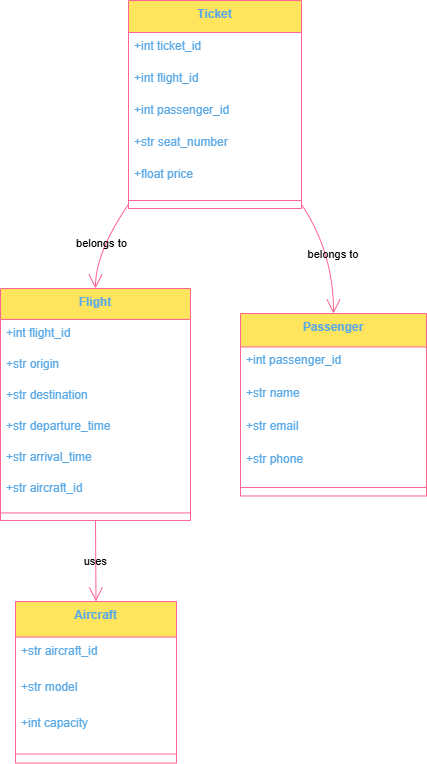

The diagram above was exported from draw.io. Its source (the exported page's mxGraphModel, read from the mxfile embedded in the PNG):
<mxGraphModel dx="820" dy="477" grid="1" gridSize="10" guides="1" tooltips="1" connect="1" arrows="1" fold="1" page="1" pageScale="1" pageWidth="850" pageHeight="1100" math="0" shadow="0">
  <root>
    <mxCell id="0" />
    <mxCell id="1" parent="0" />
    <mxCell id="FFuu2DiB0mzBL2Yku5af-1" value="Aircraft" style="swimlane;fontStyle=1;align=center;verticalAlign=top;childLayout=stackLayout;horizontal=1;startSize=35.561255560980904;horizontalStack=0;resizeParent=1;resizeParentMax=0;resizeLast=0;collapsible=0;marginBottom=0;labelBackgroundColor=none;fillColor=#FFE45E;strokeColor=#FF6392;fontColor=#5AA9E6;" vertex="1" parent="1">
      <mxGeometry x="35" y="621" width="161" height="161.5612555609809" as="geometry" />
    </mxCell>
    <mxCell id="FFuu2DiB0mzBL2Yku5af-2" value="+str aircraft_id" style="text;strokeColor=none;fillColor=none;align=left;verticalAlign=top;spacingLeft=4;spacingRight=4;overflow=hidden;rotatable=0;points=[[0,0.5],[1,0.5]];portConstraint=eastwest;labelBackgroundColor=none;fontColor=#5AA9E6;" vertex="1" parent="FFuu2DiB0mzBL2Yku5af-1">
      <mxGeometry y="35.561255560980904" width="161" height="36" as="geometry" />
    </mxCell>
    <mxCell id="FFuu2DiB0mzBL2Yku5af-3" value="+str model" style="text;strokeColor=none;fillColor=none;align=left;verticalAlign=top;spacingLeft=4;spacingRight=4;overflow=hidden;rotatable=0;points=[[0,0.5],[1,0.5]];portConstraint=eastwest;labelBackgroundColor=none;fontColor=#5AA9E6;" vertex="1" parent="FFuu2DiB0mzBL2Yku5af-1">
      <mxGeometry y="71.5612555609809" width="161" height="36" as="geometry" />
    </mxCell>
    <mxCell id="FFuu2DiB0mzBL2Yku5af-4" value="+int capacity" style="text;strokeColor=none;fillColor=none;align=left;verticalAlign=top;spacingLeft=4;spacingRight=4;overflow=hidden;rotatable=0;points=[[0,0.5],[1,0.5]];portConstraint=eastwest;labelBackgroundColor=none;fontColor=#5AA9E6;" vertex="1" parent="FFuu2DiB0mzBL2Yku5af-1">
      <mxGeometry y="107.5612555609809" width="161" height="36" as="geometry" />
    </mxCell>
    <mxCell id="FFuu2DiB0mzBL2Yku5af-5" style="line;strokeWidth=1;fillColor=none;align=left;verticalAlign=middle;spacingTop=-1;spacingLeft=3;spacingRight=3;rotatable=0;labelPosition=right;points=[];portConstraint=eastwest;strokeColor=#FF6392;labelBackgroundColor=none;fontColor=#5AA9E6;" vertex="1" parent="FFuu2DiB0mzBL2Yku5af-1">
      <mxGeometry y="143.5612555609809" width="161" height="18" as="geometry" />
    </mxCell>
    <mxCell id="FFuu2DiB0mzBL2Yku5af-6" value="Flight" style="swimlane;fontStyle=1;align=center;verticalAlign=top;childLayout=stackLayout;horizontal=1;startSize=30.93931681315104;horizontalStack=0;resizeParent=1;resizeParentMax=0;resizeLast=0;collapsible=0;marginBottom=0;labelBackgroundColor=none;fillColor=#FFE45E;strokeColor=#FF6392;fontColor=#5AA9E6;" vertex="1" parent="1">
      <mxGeometry x="20" y="308" width="190" height="231.93931681315104" as="geometry" />
    </mxCell>
    <mxCell id="FFuu2DiB0mzBL2Yku5af-7" value="+int flight_id" style="text;strokeColor=none;fillColor=none;align=left;verticalAlign=top;spacingLeft=4;spacingRight=4;overflow=hidden;rotatable=0;points=[[0,0.5],[1,0.5]];portConstraint=eastwest;labelBackgroundColor=none;fontColor=#5AA9E6;" vertex="1" parent="FFuu2DiB0mzBL2Yku5af-6">
      <mxGeometry y="30.93931681315104" width="190" height="31" as="geometry" />
    </mxCell>
    <mxCell id="FFuu2DiB0mzBL2Yku5af-8" value="+str origin" style="text;strokeColor=none;fillColor=none;align=left;verticalAlign=top;spacingLeft=4;spacingRight=4;overflow=hidden;rotatable=0;points=[[0,0.5],[1,0.5]];portConstraint=eastwest;labelBackgroundColor=none;fontColor=#5AA9E6;" vertex="1" parent="FFuu2DiB0mzBL2Yku5af-6">
      <mxGeometry y="61.93931681315104" width="190" height="31" as="geometry" />
    </mxCell>
    <mxCell id="FFuu2DiB0mzBL2Yku5af-9" value="+str destination" style="text;strokeColor=none;fillColor=none;align=left;verticalAlign=top;spacingLeft=4;spacingRight=4;overflow=hidden;rotatable=0;points=[[0,0.5],[1,0.5]];portConstraint=eastwest;labelBackgroundColor=none;fontColor=#5AA9E6;" vertex="1" parent="FFuu2DiB0mzBL2Yku5af-6">
      <mxGeometry y="92.93931681315104" width="190" height="31" as="geometry" />
    </mxCell>
    <mxCell id="FFuu2DiB0mzBL2Yku5af-10" value="+str departure_time" style="text;strokeColor=none;fillColor=none;align=left;verticalAlign=top;spacingLeft=4;spacingRight=4;overflow=hidden;rotatable=0;points=[[0,0.5],[1,0.5]];portConstraint=eastwest;labelBackgroundColor=none;fontColor=#5AA9E6;" vertex="1" parent="FFuu2DiB0mzBL2Yku5af-6">
      <mxGeometry y="123.93931681315104" width="190" height="31" as="geometry" />
    </mxCell>
    <mxCell id="FFuu2DiB0mzBL2Yku5af-11" value="+str arrival_time" style="text;strokeColor=none;fillColor=none;align=left;verticalAlign=top;spacingLeft=4;spacingRight=4;overflow=hidden;rotatable=0;points=[[0,0.5],[1,0.5]];portConstraint=eastwest;labelBackgroundColor=none;fontColor=#5AA9E6;" vertex="1" parent="FFuu2DiB0mzBL2Yku5af-6">
      <mxGeometry y="154.93931681315104" width="190" height="31" as="geometry" />
    </mxCell>
    <mxCell id="FFuu2DiB0mzBL2Yku5af-12" value="+str aircraft_id" style="text;strokeColor=none;fillColor=none;align=left;verticalAlign=top;spacingLeft=4;spacingRight=4;overflow=hidden;rotatable=0;points=[[0,0.5],[1,0.5]];portConstraint=eastwest;labelBackgroundColor=none;fontColor=#5AA9E6;" vertex="1" parent="FFuu2DiB0mzBL2Yku5af-6">
      <mxGeometry y="185.93931681315104" width="190" height="31" as="geometry" />
    </mxCell>
    <mxCell id="FFuu2DiB0mzBL2Yku5af-13" style="line;strokeWidth=1;fillColor=none;align=left;verticalAlign=middle;spacingTop=-1;spacingLeft=3;spacingRight=3;rotatable=0;labelPosition=right;points=[];portConstraint=eastwest;strokeColor=#FF6392;labelBackgroundColor=none;fontColor=#5AA9E6;" vertex="1" parent="FFuu2DiB0mzBL2Yku5af-6">
      <mxGeometry y="216.93931681315104" width="190" height="15" as="geometry" />
    </mxCell>
    <mxCell id="FFuu2DiB0mzBL2Yku5af-14" value="Passenger" style="swimlane;fontStyle=1;align=center;verticalAlign=top;childLayout=stackLayout;horizontal=1;startSize=33.46037153764205;horizontalStack=0;resizeParent=1;resizeParentMax=0;resizeLast=0;collapsible=0;marginBottom=0;labelBackgroundColor=none;fillColor=#FFE45E;strokeColor=#FF6392;fontColor=#5AA9E6;" vertex="1" parent="1">
      <mxGeometry x="260" y="333" width="186" height="182.46037153764206" as="geometry" />
    </mxCell>
    <mxCell id="FFuu2DiB0mzBL2Yku5af-15" value="+int passenger_id" style="text;strokeColor=none;fillColor=none;align=left;verticalAlign=top;spacingLeft=4;spacingRight=4;overflow=hidden;rotatable=0;points=[[0,0.5],[1,0.5]];portConstraint=eastwest;labelBackgroundColor=none;fontColor=#5AA9E6;" vertex="1" parent="FFuu2DiB0mzBL2Yku5af-14">
      <mxGeometry y="33.46037153764205" width="186" height="33" as="geometry" />
    </mxCell>
    <mxCell id="FFuu2DiB0mzBL2Yku5af-16" value="+str name" style="text;strokeColor=none;fillColor=none;align=left;verticalAlign=top;spacingLeft=4;spacingRight=4;overflow=hidden;rotatable=0;points=[[0,0.5],[1,0.5]];portConstraint=eastwest;labelBackgroundColor=none;fontColor=#5AA9E6;" vertex="1" parent="FFuu2DiB0mzBL2Yku5af-14">
      <mxGeometry y="66.46037153764205" width="186" height="33" as="geometry" />
    </mxCell>
    <mxCell id="FFuu2DiB0mzBL2Yku5af-17" value="+str email" style="text;strokeColor=none;fillColor=none;align=left;verticalAlign=top;spacingLeft=4;spacingRight=4;overflow=hidden;rotatable=0;points=[[0,0.5],[1,0.5]];portConstraint=eastwest;labelBackgroundColor=none;fontColor=#5AA9E6;" vertex="1" parent="FFuu2DiB0mzBL2Yku5af-14">
      <mxGeometry y="99.46037153764205" width="186" height="33" as="geometry" />
    </mxCell>
    <mxCell id="FFuu2DiB0mzBL2Yku5af-18" value="+str phone" style="text;strokeColor=none;fillColor=none;align=left;verticalAlign=top;spacingLeft=4;spacingRight=4;overflow=hidden;rotatable=0;points=[[0,0.5],[1,0.5]];portConstraint=eastwest;labelBackgroundColor=none;fontColor=#5AA9E6;" vertex="1" parent="FFuu2DiB0mzBL2Yku5af-14">
      <mxGeometry y="132.46037153764206" width="186" height="33" as="geometry" />
    </mxCell>
    <mxCell id="FFuu2DiB0mzBL2Yku5af-19" style="line;strokeWidth=1;fillColor=none;align=left;verticalAlign=middle;spacingTop=-1;spacingLeft=3;spacingRight=3;rotatable=0;labelPosition=right;points=[];portConstraint=eastwest;strokeColor=#FF6392;labelBackgroundColor=none;fontColor=#5AA9E6;" vertex="1" parent="FFuu2DiB0mzBL2Yku5af-14">
      <mxGeometry y="165.46037153764206" width="186" height="17" as="geometry" />
    </mxCell>
    <mxCell id="FFuu2DiB0mzBL2Yku5af-20" value="Ticket" style="swimlane;fontStyle=1;align=center;verticalAlign=top;childLayout=stackLayout;horizontal=1;startSize=32.00591571514423;horizontalStack=0;resizeParent=1;resizeParentMax=0;resizeLast=0;collapsible=0;marginBottom=0;labelBackgroundColor=none;fillColor=#FFE45E;strokeColor=#FF6392;fontColor=#5AA9E6;" vertex="1" parent="1">
      <mxGeometry x="148" y="20" width="173" height="208.00591571514423" as="geometry" />
    </mxCell>
    <mxCell id="FFuu2DiB0mzBL2Yku5af-21" value="+int ticket_id" style="text;strokeColor=none;fillColor=none;align=left;verticalAlign=top;spacingLeft=4;spacingRight=4;overflow=hidden;rotatable=0;points=[[0,0.5],[1,0.5]];portConstraint=eastwest;labelBackgroundColor=none;fontColor=#5AA9E6;" vertex="1" parent="FFuu2DiB0mzBL2Yku5af-20">
      <mxGeometry y="32.00591571514423" width="173" height="32" as="geometry" />
    </mxCell>
    <mxCell id="FFuu2DiB0mzBL2Yku5af-22" value="+int flight_id" style="text;strokeColor=none;fillColor=none;align=left;verticalAlign=top;spacingLeft=4;spacingRight=4;overflow=hidden;rotatable=0;points=[[0,0.5],[1,0.5]];portConstraint=eastwest;labelBackgroundColor=none;fontColor=#5AA9E6;" vertex="1" parent="FFuu2DiB0mzBL2Yku5af-20">
      <mxGeometry y="64.00591571514423" width="173" height="32" as="geometry" />
    </mxCell>
    <mxCell id="FFuu2DiB0mzBL2Yku5af-23" value="+int passenger_id" style="text;strokeColor=none;fillColor=none;align=left;verticalAlign=top;spacingLeft=4;spacingRight=4;overflow=hidden;rotatable=0;points=[[0,0.5],[1,0.5]];portConstraint=eastwest;labelBackgroundColor=none;fontColor=#5AA9E6;" vertex="1" parent="FFuu2DiB0mzBL2Yku5af-20">
      <mxGeometry y="96.00591571514423" width="173" height="32" as="geometry" />
    </mxCell>
    <mxCell id="FFuu2DiB0mzBL2Yku5af-24" value="+str seat_number" style="text;strokeColor=none;fillColor=none;align=left;verticalAlign=top;spacingLeft=4;spacingRight=4;overflow=hidden;rotatable=0;points=[[0,0.5],[1,0.5]];portConstraint=eastwest;labelBackgroundColor=none;fontColor=#5AA9E6;" vertex="1" parent="FFuu2DiB0mzBL2Yku5af-20">
      <mxGeometry y="128.00591571514423" width="173" height="32" as="geometry" />
    </mxCell>
    <mxCell id="FFuu2DiB0mzBL2Yku5af-25" value="+float price" style="text;strokeColor=none;fillColor=none;align=left;verticalAlign=top;spacingLeft=4;spacingRight=4;overflow=hidden;rotatable=0;points=[[0,0.5],[1,0.5]];portConstraint=eastwest;labelBackgroundColor=none;fontColor=#5AA9E6;" vertex="1" parent="FFuu2DiB0mzBL2Yku5af-20">
      <mxGeometry y="160.00591571514423" width="173" height="32" as="geometry" />
    </mxCell>
    <mxCell id="FFuu2DiB0mzBL2Yku5af-26" style="line;strokeWidth=1;fillColor=none;align=left;verticalAlign=middle;spacingTop=-1;spacingLeft=3;spacingRight=3;rotatable=0;labelPosition=right;points=[];portConstraint=eastwest;strokeColor=#FF6392;labelBackgroundColor=none;fontColor=#5AA9E6;" vertex="1" parent="FFuu2DiB0mzBL2Yku5af-20">
      <mxGeometry y="192.00591571514423" width="173" height="16" as="geometry" />
    </mxCell>
    <mxCell id="FFuu2DiB0mzBL2Yku5af-27" value="uses" style="curved=1;startArrow=none;endArrow=open;endSize=12;exitX=0.5;exitY=1;entryX=0.5;entryY=0;rounded=0;labelBackgroundColor=none;strokeColor=#FF6392;fontColor=default;" edge="1" parent="1" source="FFuu2DiB0mzBL2Yku5af-6" target="FFuu2DiB0mzBL2Yku5af-1">
      <mxGeometry relative="1" as="geometry">
        <Array as="points" />
      </mxGeometry>
    </mxCell>
    <mxCell id="FFuu2DiB0mzBL2Yku5af-28" value="belongs to" style="curved=1;startArrow=none;endArrow=open;endSize=12;exitX=0;exitY=0.98;entryX=0.5;entryY=0;rounded=0;labelBackgroundColor=none;strokeColor=#FF6392;fontColor=default;" edge="1" parent="1" source="FFuu2DiB0mzBL2Yku5af-20" target="FFuu2DiB0mzBL2Yku5af-6">
      <mxGeometry relative="1" as="geometry">
        <Array as="points">
          <mxPoint x="115" y="272" />
        </Array>
      </mxGeometry>
    </mxCell>
    <mxCell id="FFuu2DiB0mzBL2Yku5af-29" value="belongs to" style="curved=1;startArrow=none;endArrow=open;endSize=12;exitX=1;exitY=0.98;entryX=0.5;entryY=0;rounded=0;labelBackgroundColor=none;strokeColor=#FF6392;fontColor=default;" edge="1" parent="1" source="FFuu2DiB0mzBL2Yku5af-20" target="FFuu2DiB0mzBL2Yku5af-14">
      <mxGeometry relative="1" as="geometry">
        <Array as="points">
          <mxPoint x="353" y="272" />
        </Array>
      </mxGeometry>
    </mxCell>
  </root>
</mxGraphModel>